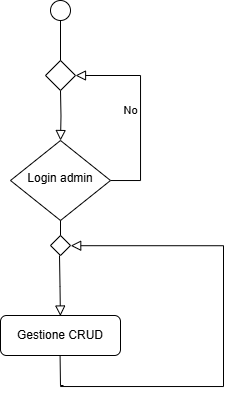

The diagram above was exported from draw.io. Its source (the exported page's mxGraphModel, read from the mxfile embedded in the PNG):
<mxGraphModel dx="819" dy="495" grid="1" gridSize="10" guides="1" tooltips="1" connect="1" arrows="1" fold="1" page="1" pageScale="1" pageWidth="827" pageHeight="1169" math="0" shadow="0">
  <root>
    <mxCell id="WIyWlLk6GJQsqaUBKTNV-0" />
    <mxCell id="WIyWlLk6GJQsqaUBKTNV-1" parent="WIyWlLk6GJQsqaUBKTNV-0" />
    <mxCell id="WIyWlLk6GJQsqaUBKTNV-2" value="" style="rounded=0;html=1;jettySize=auto;orthogonalLoop=1;fontSize=11;endArrow=block;endFill=0;endSize=8;strokeWidth=1;shadow=0;labelBackgroundColor=none;edgeStyle=orthogonalEdgeStyle;" parent="WIyWlLk6GJQsqaUBKTNV-1" target="WIyWlLk6GJQsqaUBKTNV-6" edge="1">
      <mxGeometry relative="1" as="geometry">
        <mxPoint x="360" y="190" as="sourcePoint" />
      </mxGeometry>
    </mxCell>
    <mxCell id="WIyWlLk6GJQsqaUBKTNV-5" value="No" style="edgeStyle=orthogonalEdgeStyle;rounded=0;html=1;jettySize=auto;orthogonalLoop=1;fontSize=11;endArrow=block;endFill=0;endSize=8;strokeWidth=1;shadow=0;labelBackgroundColor=none;entryX=1;entryY=0.5;entryDx=0;entryDy=0;" parent="WIyWlLk6GJQsqaUBKTNV-1" source="WIyWlLk6GJQsqaUBKTNV-6" target="ZMX_IDBwILc4iuMmTFzr-0" edge="1">
      <mxGeometry y="10" relative="1" as="geometry">
        <mxPoint as="offset" />
        <Array as="points">
          <mxPoint x="440" y="280" />
          <mxPoint x="440" y="175" />
        </Array>
      </mxGeometry>
    </mxCell>
    <mxCell id="WIyWlLk6GJQsqaUBKTNV-6" value="Login admin" style="rhombus;whiteSpace=wrap;html=1;shadow=0;fontFamily=Helvetica;fontSize=12;align=center;strokeWidth=1;spacing=6;spacingTop=-4;" parent="WIyWlLk6GJQsqaUBKTNV-1" vertex="1">
      <mxGeometry x="310" y="240" width="100" height="80" as="geometry" />
    </mxCell>
    <mxCell id="ZMX_IDBwILc4iuMmTFzr-0" value="" style="rhombus;whiteSpace=wrap;html=1;" parent="WIyWlLk6GJQsqaUBKTNV-1" vertex="1">
      <mxGeometry x="345" y="160" width="30" height="30" as="geometry" />
    </mxCell>
    <mxCell id="ZMX_IDBwILc4iuMmTFzr-1" value="" style="ellipse;whiteSpace=wrap;html=1;aspect=fixed;" parent="WIyWlLk6GJQsqaUBKTNV-1" vertex="1">
      <mxGeometry x="350" y="100" width="20" height="20" as="geometry" />
    </mxCell>
    <mxCell id="ZMX_IDBwILc4iuMmTFzr-2" value="" style="endArrow=none;html=1;rounded=0;entryX=0.5;entryY=1;entryDx=0;entryDy=0;" parent="WIyWlLk6GJQsqaUBKTNV-1" target="ZMX_IDBwILc4iuMmTFzr-1" edge="1">
      <mxGeometry width="50" height="50" relative="1" as="geometry">
        <mxPoint x="360" y="160" as="sourcePoint" />
        <mxPoint x="440" y="360" as="targetPoint" />
      </mxGeometry>
    </mxCell>
    <mxCell id="ZMX_IDBwILc4iuMmTFzr-4" value="Gestione CRUD" style="rounded=1;whiteSpace=wrap;html=1;fontSize=12;glass=0;strokeWidth=1;shadow=0;" parent="WIyWlLk6GJQsqaUBKTNV-1" vertex="1">
      <mxGeometry x="300" y="415" width="120" height="40" as="geometry" />
    </mxCell>
    <mxCell id="ZMX_IDBwILc4iuMmTFzr-7" value="" style="rounded=0;html=1;jettySize=auto;orthogonalLoop=1;fontSize=11;endArrow=block;endFill=0;endSize=8;strokeWidth=1;shadow=0;labelBackgroundColor=none;edgeStyle=orthogonalEdgeStyle;exitX=0.5;exitY=1;exitDx=0;exitDy=0;entryX=0.424;entryY=0.013;entryDx=0;entryDy=0;entryPerimeter=0;" parent="WIyWlLk6GJQsqaUBKTNV-1" edge="1">
      <mxGeometry x="0.3333" y="20" relative="1" as="geometry">
        <mxPoint as="offset" />
        <mxPoint x="359" y="355" as="sourcePoint" />
        <mxPoint x="359.8799999999999" y="415.52" as="targetPoint" />
      </mxGeometry>
    </mxCell>
    <mxCell id="ZMX_IDBwILc4iuMmTFzr-8" value="" style="rhombus;whiteSpace=wrap;html=1;" parent="WIyWlLk6GJQsqaUBKTNV-1" vertex="1">
      <mxGeometry x="350" y="335" width="20" height="20" as="geometry" />
    </mxCell>
    <mxCell id="ZMX_IDBwILc4iuMmTFzr-12" value="" style="rounded=0;html=1;jettySize=auto;orthogonalLoop=1;fontSize=11;endArrow=block;endFill=0;endSize=8;strokeWidth=1;shadow=0;labelBackgroundColor=none;edgeStyle=orthogonalEdgeStyle;entryX=0.86;entryY=0.51;entryDx=0;entryDy=0;entryPerimeter=0;" parent="WIyWlLk6GJQsqaUBKTNV-1" edge="1">
      <mxGeometry x="0.3333" y="20" relative="1" as="geometry">
        <mxPoint as="offset" />
        <mxPoint x="363" y="485" as="sourcePoint" />
        <mxPoint x="370.20000000000005" y="345.20000000000005" as="targetPoint" />
        <Array as="points">
          <mxPoint x="360" y="485" />
          <mxPoint x="523" y="486" />
          <mxPoint x="523" y="345" />
        </Array>
      </mxGeometry>
    </mxCell>
    <mxCell id="ZMX_IDBwILc4iuMmTFzr-13" value="" style="endArrow=none;html=1;rounded=0;entryX=0.5;entryY=1;entryDx=0;entryDy=0;" parent="WIyWlLk6GJQsqaUBKTNV-1" edge="1">
      <mxGeometry width="50" height="50" relative="1" as="geometry">
        <mxPoint x="360" y="485" as="sourcePoint" />
        <mxPoint x="359.58" y="455" as="targetPoint" />
      </mxGeometry>
    </mxCell>
    <mxCell id="Xr-m6iSYrmp_LuasIRqw-0" value="" style="endArrow=none;html=1;rounded=0;entryX=0.5;entryY=1;entryDx=0;entryDy=0;exitX=0.5;exitY=0;exitDx=0;exitDy=0;" edge="1" parent="WIyWlLk6GJQsqaUBKTNV-1" source="ZMX_IDBwILc4iuMmTFzr-8" target="WIyWlLk6GJQsqaUBKTNV-6">
      <mxGeometry width="50" height="50" relative="1" as="geometry">
        <mxPoint x="300" y="375" as="sourcePoint" />
        <mxPoint x="362.79999999999995" y="325.4" as="targetPoint" />
      </mxGeometry>
    </mxCell>
  </root>
</mxGraphModel>